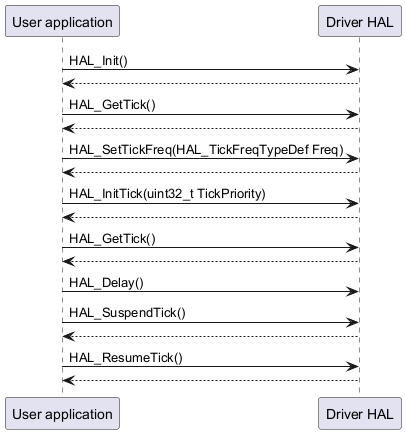

The diagram above was rendered by PlantUML. Its source (embedded in the PNG):
@startuml
' To add a number by line
'autonumber

' Fix order of each column
participant "User application" as part1
participant "Driver HAL" as part2

part1->part2 : HAL_Init()
part2 --> part1

part1->part2 : HAL_GetTick()
part2 --> part1

part1->part2 : HAL_SetTickFreq(HAL_TickFreqTypeDef Freq)
part2 --> part1

part1->part2 : HAL_InitTick(uint32_t TickPriority)
part2 --> part1

part1->part2 : HAL_GetTick()
part2 --> part1

part1->part2 : HAL_Delay()

part1->part2 : HAL_SuspendTick()
part2 --> part1

part1->part2 : HAL_ResumeTick()
part2 --> part1
@enduml